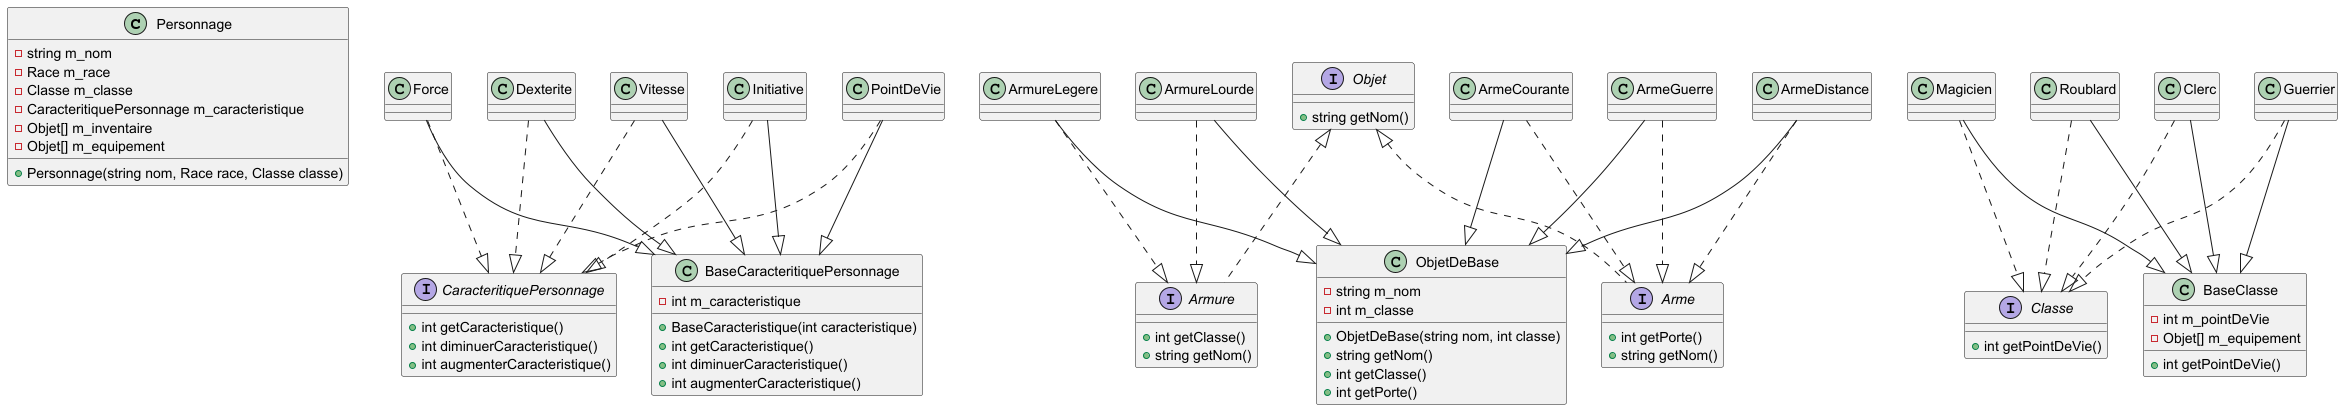

The diagram above was rendered by PlantUML. Its source (embedded in the PNG):
@startuml
'https://plantuml.com/class-diagram

class Personnage {
  - string m_nom
  - Race m_race
  - Classe m_classe
  - CaracteritiquePersonnage m_caracteristique
  - Objet[] m_inventaire
  - Objet[] m_equipement
  + Personnage(string nom, Race race, Classe classe)
}

interface CaracteritiquePersonnage {
  + int getCaracteristique()
  + int diminuerCaracteristique()
  + int augmenterCaracteristique()
}

class BaseCaracteritiquePersonnage {
  - int m_caracteristique
  + BaseCaracteristique(int caracteristique)
  + int getCaracteristique()
  + int diminuerCaracteristique()
  + int augmenterCaracteristique()
}

class PointDeVie
class Force
class Dexterite
class Vitesse
class Initiative

PointDeVie --|> BaseCaracteritiquePersonnage
PointDeVie ..|> CaracteritiquePersonnage

Force --|> BaseCaracteritiquePersonnage
Force ..|> CaracteritiquePersonnage

Dexterite --|> BaseCaracteritiquePersonnage
Dexterite ..|> CaracteritiquePersonnage

Vitesse --|> BaseCaracteritiquePersonnage
Vitesse ..|> CaracteritiquePersonnage

Initiative --|> BaseCaracteritiquePersonnage
Initiative ..|> CaracteritiquePersonnage

interface Objet {
  + string getNom()
}

interface Armure {
  + int getClasse()
  + string getNom()
}

interface Arme {
  + int getPorte()
  + string getNom()
}

Objet <|.. Armure
Objet <|.. Arme

class ObjetDeBase {
  - string m_nom
  - int m_classe
  + ObjetDeBase(string nom, int classe)
  + string getNom()
  + int getClasse()
  + int getPorte()
}

class ArmureLegere
class ArmureLourde
class ArmeCourante
class ArmeGuerre
class ArmeDistance

ArmureLegere --|> ObjetDeBase
ArmureLegere ..|> Armure

ArmureLourde --|> ObjetDeBase
ArmureLourde ..|> Armure

ArmeCourante --|> ObjetDeBase
ArmeCourante ..|> Arme

ArmeGuerre --|> ObjetDeBase
ArmeGuerre ..|> Arme

ArmeDistance --|> ObjetDeBase
ArmeDistance ..|> Arme

interface Classe {
  + int getPointDeVie()
}

class BaseClasse {
  - int m_pointDeVie
  - Objet[] m_equipement
  + int getPointDeVie()
}

class Clerc
class Guerrier
class Magicien
class Roublard

Clerc --|> BaseClasse
Clerc ..|> Classe

Guerrier --|> BaseClasse
Guerrier ..|> Classe

Magicien --|> BaseClasse
Magicien ..|> Classe

Roublard --|> BaseClasse
Roublard ..|> Classe


@enduml